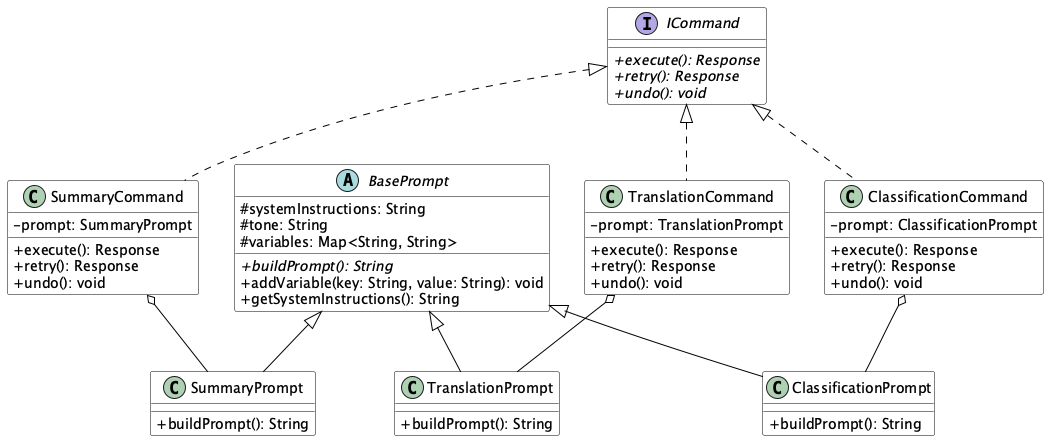

The diagram above was rendered by PlantUML. Its source (embedded in the PNG):
@startuml

' Style settings
skinparam classAttributeIconSize 0
skinparam class {
    BackgroundColor White
    ArrowColor Black
    BorderColor Black
}

' Abstract classes and interfaces
abstract class BasePrompt {
    # systemInstructions: String
    # tone: String
    # variables: Map<String, String>
    + {abstract} buildPrompt(): String
    + addVariable(key: String, value: String): void
    + getSystemInstructions(): String
}

interface ICommand {
    + {abstract} execute(): Response
    + {abstract} retry(): Response
    + {abstract} undo(): void
}

' Concrete prompt classes
class SummaryPrompt {
    + buildPrompt(): String
}

class TranslationPrompt {
    + buildPrompt(): String
}

class ClassificationPrompt {
    + buildPrompt(): String
}

' Concrete command classes
class SummaryCommand {
    - prompt: SummaryPrompt
    + execute(): Response
    + retry(): Response
    + undo(): void
}

class TranslationCommand {
    - prompt: TranslationPrompt
    + execute(): Response
    + retry(): Response
    + undo(): void
}

class ClassificationCommand {
    - prompt: ClassificationPrompt
    + execute(): Response
    + retry(): Response
    + undo(): void
}

' Relationships
BasePrompt <|-- SummaryPrompt
BasePrompt <|-- TranslationPrompt
BasePrompt <|-- ClassificationPrompt

ICommand <|.. SummaryCommand
ICommand <|.. TranslationCommand
ICommand <|.. ClassificationCommand

SummaryCommand o-- SummaryPrompt
TranslationCommand o-- TranslationPrompt
ClassificationCommand o-- ClassificationPrompt

@enduml